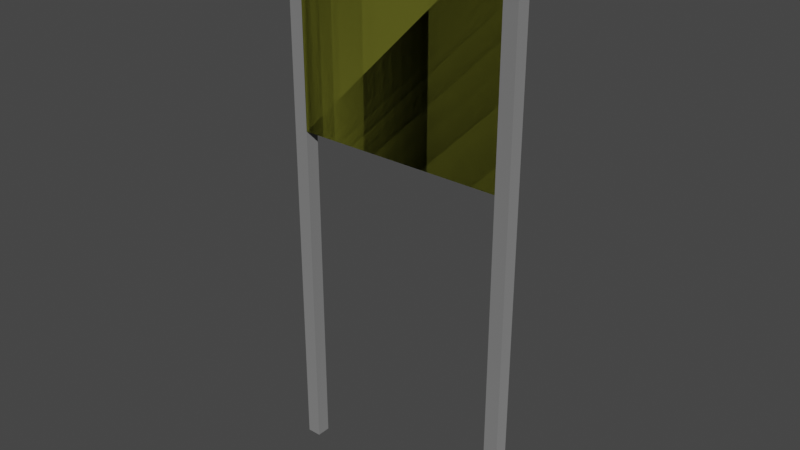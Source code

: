 # Source: flugplatz_sign.blend  (saved by Blender 3.3.6; exported with 4.5.12 LTS)
import bpy
from mathutils import Matrix  # noqa: F401  (used for matrix-valued properties, if any)

bpy.ops.wm.read_factory_settings(use_empty=True)
scene = bpy.context.scene
scene.name = 'Scene'

# ---- collections
col_flugplatzsign_lod00 = bpy.data.collections.new('FlugplatzSign_LOD00'); scene.collection.children.link(col_flugplatzsign_lod00)
col_flugplatzsign_lod01 = bpy.data.collections.new('FlugplatzSign_LOD01'); scene.collection.children.link(col_flugplatzsign_lod01)
col_flugplatzsign_lod02 = bpy.data.collections.new('FlugplatzSign_LOD02'); scene.collection.children.link(col_flugplatzsign_lod02)

# ---- images (referenced by path relative to the original .blend; pixels are not part of the script)
import os
ASSET_DIR = os.environ.get("B2B_ASSET_DIR", "")  # directory of the original .blend (textures are referenced by path, not embedded)
HERE = os.path.dirname(os.path.abspath(__file__))  # packed textures are extracted next to this script under _unpacked/

def load_image(name, relpath, width, height, colorspace="sRGB"):
    """Load a texture the original file referenced (path relative to the .blend, or extracted next to this script)."""
    p = next((c for c in (os.path.join(HERE, relpath), os.path.join(ASSET_DIR, relpath)) if relpath and os.path.exists(c)), "")
    if p:
        img = bpy.data.images.load(p, check_existing=True)
        img.name = name
    else:  # same state as the original file: an image datablock whose file is absent (Cycles renders it pink)
        img = bpy.data.images.new(name, width, height)
        img.source = "FILE"
        img.filepath = "//" + (relpath or name)
    img.colorspace_settings.name = colorspace
    return img
img_lojw_flugplatz_png_001 = load_image('lojw_flugplatz.png.001', 'lojw_flugplatz.png', 1024, 1024, 'sRGB')

# ---- materials (node trees are filled in below, after node groups)
mat_lojw_fluplatz = bpy.data.materials.new('lojw_fluplatz')
mat_lojw_fluplatz.use_backface_culling = True
mat_lojw_fluplatz.use_transparent_shadow = False
mat_lojw_fluplatz.roughness = 0.5
mat_lojw_fluplatz.line_color = (0.0, 0.0, 0.0, 1.0)
mat_material = bpy.data.materials.new('Material')
mat_material.use_backface_culling = True
mat_material.use_transparent_shadow = False
mat_material.roughness = 0.5
mat_material.line_color = (0.0, 0.0, 0.0, 1.0)
mat_lojw_flugplatz_lod1 = bpy.data.materials.new('lojw_flugplatz_lod1')
mat_lojw_flugplatz_lod1.use_backface_culling = True
mat_lojw_flugplatz_lod1.use_transparent_shadow = False

# ---- node groups
ng_gltf_settings = bpy.data.node_groups.new('glTF Settings', 'ShaderNodeTree')
_s = ng_gltf_settings.interface.new_socket(name='Occlusion', in_out='INPUT', socket_type='NodeSocketFloat')
_s.default_value = 1.0
_N = ng_gltf_settings.nodes; _L = ng_gltf_settings.links
n0 = _N.new('NodeGroupInput'); n0.name = 'Group Input'; n0.location = (0, 0)

# ---- material node trees
mat_lojw_fluplatz.use_nodes = True; mat_lojw_fluplatz.node_tree.nodes.clear()
_N = mat_lojw_fluplatz.node_tree.nodes; _L = mat_lojw_fluplatz.node_tree.links
n0 = _N.new('ShaderNodeOutputMaterial'); n0.name = 'Shader Output Material'; n0.location = (1500, 625)
n0.label = 'Shader Output Material'
n0.width = 150
n1 = _N.new('ShaderNodeBsdfPrincipled'); n1.name = 'Principled BSDF'; n1.location = (1250, 600)
n1.label = 'Principled BSDF'
n1.width = 150
n1.distribution = 'GGX'
n1.subsurface_method = 'RANDOM_WALK_SKIN'
n1.inputs[3].default_value = 1.45
n2 = _N.new('ShaderNodeGroup'); n2.name = 'glTF Settings'; n2.location = (1250, -100)
n2.label = 'glTF Settings'
n2.width = 150
n2.node_tree = ng_gltf_settings
n2.inputs[0].default_value = 1.0
n3 = _N.new('NodeFrame'); n3.name = 'Textures Frame'; n3.location = (0, 0)
n3.label = 'Textures Frame'
n3.width = 150
n3.hide = True
n4 = _N.new('ShaderNodeTexImage'); n4.name = 'Base Color Texture'; n4.location = (-1000, 500)
n4.label = 'Base Color Texture'
n4.width = 300
n4.hide = True
n4.image = img_lojw_flugplatz_png_001
n5 = _N.new('ShaderNodeTexImage'); n5.name = 'Detail Color(RGBA)'; n5.location = (-1000, 450)
n5.label = 'Detail Color(RGBA)'
n5.width = 300
n5.hide = True
n6 = _N.new('ShaderNodeTexImage'); n6.name = 'Occlusion(R) Roughness(G) Metallic(B)'; n6.location = (-1000, 400)
n6.label = 'Occlusion(R) Roughness(G) Metallic(B)'
n6.width = 300
n6.hide = True
n7 = _N.new('ShaderNodeTexImage'); n7.name = 'Detail Occlusion(R) Roughness(G) Metallic(B)'; n7.location = (-1000, 350)
n7.label = 'Detail Occlusion(R) Roughness(G) Metallic(B)'
n7.width = 300
n7.hide = True
n8 = _N.new('ShaderNodeTexImage'); n8.name = 'Emissive Texture'; n8.location = (-1000, 300)
n8.label = 'Emissive Texture'
n8.width = 300
n8.hide = True
n9 = _N.new('ShaderNodeTexImage'); n9.name = 'Normal Texture'; n9.location = (-1000, 250)
n9.label = 'Normal Texture'
n9.width = 300
n9.hide = True
n10 = _N.new('ShaderNodeTexImage'); n10.name = 'Detail Normal'; n10.location = (-1000, 200)
n10.label = 'Detail Normal'
n10.width = 300
n10.hide = True
n11 = _N.new('ShaderNodeTexImage'); n11.name = 'Blend Mask'; n11.location = (-1000, 150)
n11.label = 'Blend Mask'
n11.width = 300
n11.hide = True
n12 = _N.new('ShaderNodeVertexColor'); n12.name = 'Vertex Color'; n12.location = (-800, 800)
n12.label = 'Vertex Color'
n12.width = 150
n12.hide = True
n13 = _N.new('NodeFrame'); n13.name = 'Base Color Frame'; n13.location = (0, 0)
n13.label = 'Base Color Frame'
n13.width = 150
n13.hide = True
n14 = _N.new('ShaderNodeMix'); n14.name = 'Blend Color Map'; n14.location = (-200, 450)
n14.label = 'Blend Color Map'
n14.width = 200
n14.hide = True
n14.data_type = 'RGBA'
n14.blend_type = 'ADD'
n15 = _N.new('ShaderNodeRGB'); n15.name = 'Base Color RGB'; n15.location = (-200, 500)
n15.label = 'Base Color RGB'
n15.width = 200
n15.hide = True
n15.outputs[0].default_value = (1.0, 1.0, 1.0, 1.0)
n16 = _N.new('ShaderNodeValue'); n16.name = 'Base Color A'; n16.location = (-200, 350)
n16.label = 'Base Color A'
n16.width = 200
n16.hide = True
n16.outputs[0].default_value = 1.0
n17 = _N.new('ShaderNodeMix'); n17.name = 'Base Color Multiplier RGB'; n17.location = (50, 450)
n17.label = 'Base Color Multiplier RGB'
n17.width = 200
n17.hide = True
n17.data_type = 'RGBA'
n17.blend_type = 'MULTIPLY'
n18 = _N.new('ShaderNodeMath'); n18.name = 'Blend Alpha Map'; n18.location = (50, 400)
n18.label = 'Blend Alpha Map'
n18.width = 200
n18.hide = True
n19 = _N.new('ShaderNodeMath'); n19.name = 'Base Color Multiplier A'; n19.location = (50, 350)
n19.label = 'Base Color Multiplier A'
n19.width = 200
n19.hide = True
n19.operation = 'MULTIPLY'
n20 = _N.new('NodeFrame'); n20.name = 'UVs Frame'; n20.location = (0, 0)
n20.label = 'UVs Frame'
n20.width = 150
n20.hide = True
n21 = _N.new('ShaderNodeUVMap'); n21.name = 'UV Map'; n21.location = (-2000, 500)
n21.label = 'UV Map'
n21.hide = True
n22 = _N.new('ShaderNodeValue'); n22.name = 'Detail UV Scale'; n22.location = (-2000, 400)
n22.label = 'Detail UV Scale'
n22.width = 150
n22.hide = True
n22.outputs[0].default_value = 1.0
n23 = _N.new('ShaderNodeValue'); n23.name = 'Detail UV Offset U'; n23.location = (-2000, 300)
n23.label = 'Detail UV Offset U'
n23.width = 150
n23.hide = True
n23.outputs[0].default_value = 0.0
n24 = _N.new('ShaderNodeValue'); n24.name = 'Detail UV Offset V'; n24.location = (-2000, 250)
n24.label = 'Detail UV Offset V'
n24.width = 150
n24.hide = True
n24.outputs[0].default_value = 0.0
n25 = _N.new('ShaderNodeCombineXYZ'); n25.name = 'Combine UV Scale'; n25.location = (-1750, 400)
n25.label = 'Combine UV Scale'
n25.width = 150
n25.hide = True
n26 = _N.new('ShaderNodeCombineXYZ'); n26.name = 'Combine UV Offset'; n26.location = (-1750, 300)
n26.label = 'Combine UV Offset'
n26.width = 150
n26.hide = True
n27 = _N.new('ShaderNodeVectorMath'); n27.name = 'Multiply UV Scale'; n27.location = (-1500, 400)
n27.label = 'Multiply UV Scale'
n27.width = 150
n27.hide = True
n27.operation = 'MULTIPLY'
n28 = _N.new('ShaderNodeVectorMath'); n28.name = 'Add UV Offset'; n28.location = (-1250, 300)
n28.label = 'Add UV Offset'
n28.width = 150
n28.hide = True
n29 = _N.new('NodeFrame'); n29.name = 'Occlusion Metallic Roughness Frame'; n29.location = (0, 0)
n29.label = 'Occlusion Metallic Roughness Frame'
n29.width = 150
n29.hide = True
n30 = _N.new('ShaderNodeValue'); n30.name = 'Metallic Scale'; n30.location = (-150, 100)
n30.label = 'Metallic Scale'
n30.width = 150
n30.hide = True
n30.outputs[0].default_value = 1.0
n31 = _N.new('ShaderNodeValue'); n31.name = 'Roughness Scale'; n31.location = (-150, 150)
n31.label = 'Roughness Scale'
n31.width = 150
n31.hide = True
n31.outputs[0].default_value = 1.0
n32 = _N.new('ShaderNodeMix'); n32.name = 'Blend Occlusion(R) Roughness(G) Metallic(B) Map'; n32.location = (-150, 200)
n32.label = 'Blend Occlusion(R) Roughness(G) Metallic(B) Map'
n32.width = 300
n32.hide = True
n32.data_type = 'RGBA'
n32.blend_type = 'MULTIPLY'
n33 = _N.new('ShaderNodeSeparateColor'); n33.name = 'SplitOcclMetalRough'; n33.location = (200, 200)
n33.label = 'SplitOcclMetalRough'
n33.width = 200
n33.hide = True
n34 = _N.new('ShaderNodeMath'); n34.name = 'Roughness Multiplier'; n34.location = (500, 150)
n34.label = 'Roughness Multiplier'
n34.width = 200
n34.hide = True
n34.operation = 'MULTIPLY'
n35 = _N.new('ShaderNodeMath'); n35.name = 'Metallic Multiplier'; n35.location = (500, 100)
n35.label = 'Metallic Multiplier'
n35.width = 200
n35.hide = True
n35.operation = 'MULTIPLY'
n36 = _N.new('NodeFrame'); n36.name = 'Emissive Frame'; n36.location = (0, 0)
n36.label = 'Emissive Frame'
n36.width = 150
n36.hide = True
n37 = _N.new('ShaderNodeMix'); n37.name = 'Emissive Multiplier'; n37.location = (200, 0)
n37.label = 'Emissive Multiplier'
n37.width = 150
n37.hide = True
n37.data_type = 'RGBA'
n37.blend_type = 'MULTIPLY'
n38 = _N.new('ShaderNodeRGB'); n38.name = 'Emissive RGB'; n38.location = (0, -50)
n38.label = 'Emissive RGB'
n38.width = 150
n38.hide = True
n38.outputs[0].default_value = (0.0, 0.0, 0.0, 1.0)
n39 = _N.new('ShaderNodeValue'); n39.name = 'Emissive Scale'; n39.location = (0, -100)
n39.label = 'Emissive Scale'
n39.width = 150
n39.hide = True
n39.outputs[0].default_value = 1.0
n40 = _N.new('NodeFrame'); n40.name = 'Normal Frame'; n40.location = (0, 0)
n40.label = 'Normal Frame'
n40.width = 150
n40.hide = True
n41 = _N.new('ShaderNodeValue'); n41.name = 'Normal Scale'; n41.location = (-300, -350)
n41.label = 'Normal Scale'
n41.width = 150
n41.hide = True
n41.outputs[0].default_value = 1.0
n42 = _N.new('ShaderNodeRGBCurve'); n42.name = 'RGB Curves'; n42.location = (-300, -400)
n42.label = 'RGB Curves'
n42.width = 150
n42.hide = True
_c = n42.mapping.curves[1]
while len(_c.points) > 2: _c.points.remove(_c.points[-1])
_c.points[0].location = (0.0, 1.0); _c.points[0].handle_type = 'AUTO'
_c.points[1].location = (1.0, 0.0); _c.points[1].handle_type = 'AUTO'
n42.mapping.update()
n43 = _N.new('ShaderNodeNormalMap'); n43.name = 'Normal Map Sampler'; n43.location = (0, -400)
n43.label = 'Normal Map Sampler'
n43.hide = True
n44 = _N.new('ShaderNodeNormalMap'); n44.name = 'Detail Normal Map Sampler'; n44.location = (0, -450)
n44.label = 'Detail Normal Map Sampler'
n44.hide = True
n45 = _N.new('ShaderNodeValue'); n45.name = 'Detail Normal Scale'; n45.location = (-300, -450)
n45.label = 'Detail Normal Scale'
n45.width = 150
n45.hide = True
n45.outputs[0].default_value = 1.0
n46 = _N.new('ShaderNodeMix'); n46.name = 'Blend Normal Map'; n46.location = (200, -400)
n46.label = 'Blend Normal Map'
n46.width = 150
n46.hide = True
n46.data_type = 'RGBA'
n46.blend_type = 'ADD'
n4.parent = n3
n5.parent = n3
n6.parent = n3
n7.parent = n3
n8.parent = n3
n9.parent = n3
n10.parent = n3
n11.parent = n3
n14.parent = n13
n15.parent = n13
n16.parent = n13
n17.parent = n13
n18.parent = n13
n19.parent = n13
n21.parent = n20
n22.parent = n20
n23.parent = n20
n24.parent = n20
n25.parent = n20
n26.parent = n20
n27.parent = n20
n28.parent = n20
n30.parent = n29
n31.parent = n29
n32.parent = n29
n33.parent = n29
n34.parent = n29
n35.parent = n29
n37.parent = n36
n38.parent = n36
n39.parent = n36
n41.parent = n40
n42.parent = n40
n43.parent = n40
n44.parent = n40
n45.parent = n40
n46.parent = n40
_L.new(n1.outputs[0], n0.inputs[0])
_L.new(n12.outputs[1], n17.inputs[0])
_L.new(n22.outputs[0], n25.inputs[0])
_L.new(n22.outputs[0], n25.inputs[1])
_L.new(n22.outputs[0], n25.inputs[2])
_L.new(n23.outputs[0], n26.inputs[0])
_L.new(n24.outputs[0], n26.inputs[1])
_L.new(n21.outputs[0], n27.inputs[0])
_L.new(n25.outputs[0], n27.inputs[1])
_L.new(n27.outputs[0], n28.inputs[0])
_L.new(n26.outputs[0], n28.inputs[1])
_L.new(n28.outputs[0], n7.inputs[0])
_L.new(n28.outputs[0], n5.inputs[0])
_L.new(n28.outputs[0], n10.inputs[0])
_L.new(n8.outputs[0], n37.inputs[6])
_L.new(n41.outputs[0], n43.inputs[0])
_L.new(n12.outputs[1], n14.inputs[0])
_L.new(n12.outputs[1], n32.inputs[0])
_L.new(n12.outputs[1], n46.inputs[0])
_L.new(n9.outputs[0], n42.inputs[1])
_L.new(n42.outputs[0], n43.inputs[1])
_L.new(n43.outputs[0], n46.inputs[6])
_L.new(n44.outputs[0], n46.inputs[7])
_L.new(n45.outputs[0], n44.inputs[0])
_L.new(n10.outputs[0], n44.inputs[1])
_L.new(n38.outputs[0], n1.inputs[27])
_L.new(n39.outputs[0], n1.inputs[28])
_L.new(n6.outputs[0], n32.inputs[6])
_L.new(n7.outputs[0], n32.inputs[7])
_L.new(n32.outputs[2], n33.inputs[0])
_L.new(n30.outputs[0], n35.inputs[0])
_L.new(n31.outputs[0], n34.inputs[0])
_L.new(n33.outputs[1], n34.inputs[1])
_L.new(n33.outputs[2], n35.inputs[1])
_L.new(n31.outputs[0], n1.inputs[2])
_L.new(n30.outputs[0], n1.inputs[1])
_L.new(n4.outputs[0], n14.inputs[6])
_L.new(n5.outputs[0], n14.inputs[7])
_L.new(n14.outputs[2], n17.inputs[7])
_L.new(n4.outputs[1], n18.inputs[0])
_L.new(n5.outputs[1], n18.inputs[1])
_L.new(n16.outputs[0], n19.inputs[1])
_L.new(n15.outputs[0], n17.inputs[6])
_L.new(n17.outputs[2], n1.inputs[0])
_L.new(n4.outputs[1], n19.inputs[0])
_L.new(n19.outputs[0], n1.inputs[4])
n0.is_active_output = True
mat_material.use_nodes = True; mat_material.node_tree.nodes.clear()
_N = mat_material.node_tree.nodes; _L = mat_material.node_tree.links
n0 = _N.new('ShaderNodeOutputMaterial'); n0.name = 'Shader Output Material'; n0.location = (1500, 625)
n0.label = 'Shader Output Material'
n0.width = 150
n1 = _N.new('ShaderNodeBsdfPrincipled'); n1.name = 'Principled BSDF'; n1.location = (1250, 600)
n1.label = 'Principled BSDF'
n1.width = 150
n1.distribution = 'GGX'
n1.subsurface_method = 'RANDOM_WALK_SKIN'
n1.inputs[3].default_value = 1.45
n2 = _N.new('ShaderNodeGroup'); n2.name = 'glTF Settings'; n2.location = (1250, -100)
n2.label = 'glTF Settings'
n2.width = 150
n2.node_tree = ng_gltf_settings
n2.inputs[0].default_value = 1.0
n3 = _N.new('NodeFrame'); n3.name = 'Textures Frame'; n3.location = (0, 0)
n3.label = 'Textures Frame'
n3.width = 150
n3.hide = True
n4 = _N.new('ShaderNodeTexImage'); n4.name = 'Base Color Texture'; n4.location = (-1000, 500)
n4.label = 'Base Color Texture'
n4.width = 300
n4.hide = True
n5 = _N.new('ShaderNodeTexImage'); n5.name = 'Detail Color(RGBA)'; n5.location = (-1000, 450)
n5.label = 'Detail Color(RGBA)'
n5.width = 300
n5.hide = True
n6 = _N.new('ShaderNodeTexImage'); n6.name = 'Occlusion(R) Roughness(G) Metallic(B)'; n6.location = (-1000, 400)
n6.label = 'Occlusion(R) Roughness(G) Metallic(B)'
n6.width = 300
n6.hide = True
n7 = _N.new('ShaderNodeTexImage'); n7.name = 'Detail Occlusion(R) Roughness(G) Metallic(B)'; n7.location = (-1000, 350)
n7.label = 'Detail Occlusion(R) Roughness(G) Metallic(B)'
n7.width = 300
n7.hide = True
n8 = _N.new('ShaderNodeTexImage'); n8.name = 'Emissive Texture'; n8.location = (-1000, 300)
n8.label = 'Emissive Texture'
n8.width = 300
n8.hide = True
n9 = _N.new('ShaderNodeTexImage'); n9.name = 'Normal Texture'; n9.location = (-1000, 250)
n9.label = 'Normal Texture'
n9.width = 300
n9.hide = True
n10 = _N.new('ShaderNodeTexImage'); n10.name = 'Detail Normal'; n10.location = (-1000, 200)
n10.label = 'Detail Normal'
n10.width = 300
n10.hide = True
n11 = _N.new('ShaderNodeTexImage'); n11.name = 'Blend Mask'; n11.location = (-1000, 150)
n11.label = 'Blend Mask'
n11.width = 300
n11.hide = True
n12 = _N.new('ShaderNodeVertexColor'); n12.name = 'Vertex Color'; n12.location = (-800, 800)
n12.label = 'Vertex Color'
n12.width = 150
n12.hide = True
n13 = _N.new('NodeFrame'); n13.name = 'Base Color Frame'; n13.location = (0, 0)
n13.label = 'Base Color Frame'
n13.width = 150
n13.hide = True
n14 = _N.new('ShaderNodeMix'); n14.name = 'Blend Color Map'; n14.location = (-200, 450)
n14.label = 'Blend Color Map'
n14.width = 200
n14.hide = True
n14.data_type = 'RGBA'
n14.blend_type = 'MULTIPLY'
n15 = _N.new('ShaderNodeRGB'); n15.name = 'Base Color RGB'; n15.location = (-200, 500)
n15.label = 'Base Color RGB'
n15.width = 200
n15.hide = True
n15.outputs[0].default_value = (0.5277, 0.5277, 0.5277, 1.0)
n16 = _N.new('ShaderNodeValue'); n16.name = 'Base Color A'; n16.location = (-200, 350)
n16.label = 'Base Color A'
n16.width = 200
n16.hide = True
n16.outputs[0].default_value = 1.0
n17 = _N.new('ShaderNodeMix'); n17.name = 'Base Color Multiplier RGB'; n17.location = (50, 450)
n17.label = 'Base Color Multiplier RGB'
n17.width = 200
n17.hide = True
n17.data_type = 'RGBA'
n17.blend_type = 'MULTIPLY'
n18 = _N.new('ShaderNodeMath'); n18.name = 'Blend Alpha Map'; n18.location = (50, 400)
n18.label = 'Blend Alpha Map'
n18.width = 200
n18.hide = True
n19 = _N.new('ShaderNodeMath'); n19.name = 'Base Color Multiplier A'; n19.location = (50, 350)
n19.label = 'Base Color Multiplier A'
n19.width = 200
n19.hide = True
n19.operation = 'MULTIPLY'
n20 = _N.new('NodeFrame'); n20.name = 'UVs Frame'; n20.location = (0, 0)
n20.label = 'UVs Frame'
n20.width = 150
n20.hide = True
n21 = _N.new('ShaderNodeUVMap'); n21.name = 'UV Map'; n21.location = (-2000, 500)
n21.label = 'UV Map'
n21.hide = True
n22 = _N.new('ShaderNodeValue'); n22.name = 'Detail UV Scale'; n22.location = (-2000, 400)
n22.label = 'Detail UV Scale'
n22.width = 150
n22.hide = True
n22.outputs[0].default_value = 1.0
n23 = _N.new('ShaderNodeValue'); n23.name = 'Detail UV Offset U'; n23.location = (-2000, 300)
n23.label = 'Detail UV Offset U'
n23.width = 150
n23.hide = True
n23.outputs[0].default_value = 0.0
n24 = _N.new('ShaderNodeValue'); n24.name = 'Detail UV Offset V'; n24.location = (-2000, 250)
n24.label = 'Detail UV Offset V'
n24.width = 150
n24.hide = True
n24.outputs[0].default_value = 0.0
n25 = _N.new('ShaderNodeCombineXYZ'); n25.name = 'Combine UV Scale'; n25.location = (-1750, 400)
n25.label = 'Combine UV Scale'
n25.width = 150
n25.hide = True
n26 = _N.new('ShaderNodeCombineXYZ'); n26.name = 'Combine UV Offset'; n26.location = (-1750, 300)
n26.label = 'Combine UV Offset'
n26.width = 150
n26.hide = True
n27 = _N.new('ShaderNodeVectorMath'); n27.name = 'Multiply UV Scale'; n27.location = (-1500, 400)
n27.label = 'Multiply UV Scale'
n27.width = 150
n27.hide = True
n27.operation = 'MULTIPLY'
n28 = _N.new('ShaderNodeVectorMath'); n28.name = 'Add UV Offset'; n28.location = (-1250, 300)
n28.label = 'Add UV Offset'
n28.width = 150
n28.hide = True
n29 = _N.new('NodeFrame'); n29.name = 'Occlusion Metallic Roughness Frame'; n29.location = (0, 0)
n29.label = 'Occlusion Metallic Roughness Frame'
n29.width = 150
n29.hide = True
n30 = _N.new('ShaderNodeValue'); n30.name = 'Metallic Scale'; n30.location = (-150, 100)
n30.label = 'Metallic Scale'
n30.width = 150
n30.hide = True
n30.outputs[0].default_value = 1.0
n31 = _N.new('ShaderNodeValue'); n31.name = 'Roughness Scale'; n31.location = (-150, 150)
n31.label = 'Roughness Scale'
n31.width = 150
n31.hide = True
n31.outputs[0].default_value = 1.0
n32 = _N.new('ShaderNodeMix'); n32.name = 'Blend Occlusion(R) Roughness(G) Metallic(B) Map'; n32.location = (-150, 200)
n32.label = 'Blend Occlusion(R) Roughness(G) Metallic(B) Map'
n32.width = 300
n32.hide = True
n32.data_type = 'RGBA'
n32.blend_type = 'MULTIPLY'
n33 = _N.new('ShaderNodeSeparateColor'); n33.name = 'SplitOcclMetalRough'; n33.location = (200, 200)
n33.label = 'SplitOcclMetalRough'
n33.width = 200
n33.hide = True
n34 = _N.new('ShaderNodeMath'); n34.name = 'Roughness Multiplier'; n34.location = (500, 150)
n34.label = 'Roughness Multiplier'
n34.width = 200
n34.hide = True
n34.operation = 'MULTIPLY'
n35 = _N.new('ShaderNodeMath'); n35.name = 'Metallic Multiplier'; n35.location = (500, 100)
n35.label = 'Metallic Multiplier'
n35.width = 200
n35.hide = True
n35.operation = 'MULTIPLY'
n36 = _N.new('NodeFrame'); n36.name = 'Emissive Frame'; n36.location = (0, 0)
n36.label = 'Emissive Frame'
n36.width = 150
n36.hide = True
n37 = _N.new('ShaderNodeMix'); n37.name = 'Emissive Multiplier'; n37.location = (200, 0)
n37.label = 'Emissive Multiplier'
n37.width = 150
n37.hide = True
n37.data_type = 'RGBA'
n37.blend_type = 'MULTIPLY'
n38 = _N.new('ShaderNodeRGB'); n38.name = 'Emissive RGB'; n38.location = (0, -50)
n38.label = 'Emissive RGB'
n38.width = 150
n38.hide = True
n38.outputs[0].default_value = (0.0, 0.0, 0.0, 1.0)
n39 = _N.new('ShaderNodeValue'); n39.name = 'Emissive Scale'; n39.location = (0, -100)
n39.label = 'Emissive Scale'
n39.width = 150
n39.hide = True
n39.outputs[0].default_value = 1.0
n40 = _N.new('NodeFrame'); n40.name = 'Normal Frame'; n40.location = (0, 0)
n40.label = 'Normal Frame'
n40.width = 150
n40.hide = True
n41 = _N.new('ShaderNodeValue'); n41.name = 'Normal Scale'; n41.location = (-300, -350)
n41.label = 'Normal Scale'
n41.width = 150
n41.hide = True
n41.outputs[0].default_value = 1.0
n42 = _N.new('ShaderNodeRGBCurve'); n42.name = 'RGB Curves'; n42.location = (-300, -400)
n42.label = 'RGB Curves'
n42.width = 150
n42.hide = True
_c = n42.mapping.curves[1]
while len(_c.points) > 2: _c.points.remove(_c.points[-1])
_c.points[0].location = (0.0, 1.0); _c.points[0].handle_type = 'AUTO'
_c.points[1].location = (1.0, 0.0); _c.points[1].handle_type = 'AUTO'
n42.mapping.update()
n43 = _N.new('ShaderNodeNormalMap'); n43.name = 'Normal Map Sampler'; n43.location = (0, -400)
n43.label = 'Normal Map Sampler'
n43.hide = True
n44 = _N.new('ShaderNodeNormalMap'); n44.name = 'Detail Normal Map Sampler'; n44.location = (0, -450)
n44.label = 'Detail Normal Map Sampler'
n44.hide = True
n45 = _N.new('ShaderNodeValue'); n45.name = 'Detail Normal Scale'; n45.location = (-300, -450)
n45.label = 'Detail Normal Scale'
n45.width = 150
n45.hide = True
n45.outputs[0].default_value = 1.0
n46 = _N.new('ShaderNodeMix'); n46.name = 'Blend Normal Map'; n46.location = (200, -400)
n46.label = 'Blend Normal Map'
n46.width = 150
n46.hide = True
n46.data_type = 'RGBA'
n46.blend_type = 'ADD'
n4.parent = n3
n5.parent = n3
n6.parent = n3
n7.parent = n3
n8.parent = n3
n9.parent = n3
n10.parent = n3
n11.parent = n3
n14.parent = n13
n15.parent = n13
n16.parent = n13
n17.parent = n13
n18.parent = n13
n19.parent = n13
n21.parent = n20
n22.parent = n20
n23.parent = n20
n24.parent = n20
n25.parent = n20
n26.parent = n20
n27.parent = n20
n28.parent = n20
n30.parent = n29
n31.parent = n29
n32.parent = n29
n33.parent = n29
n34.parent = n29
n35.parent = n29
n37.parent = n36
n38.parent = n36
n39.parent = n36
n41.parent = n40
n42.parent = n40
n43.parent = n40
n44.parent = n40
n45.parent = n40
n46.parent = n40
_L.new(n1.outputs[0], n0.inputs[0])
_L.new(n12.outputs[1], n17.inputs[0])
_L.new(n16.outputs[0], n19.inputs[0])
_L.new(n22.outputs[0], n25.inputs[0])
_L.new(n22.outputs[0], n25.inputs[1])
_L.new(n22.outputs[0], n25.inputs[2])
_L.new(n23.outputs[0], n26.inputs[0])
_L.new(n24.outputs[0], n26.inputs[1])
_L.new(n21.outputs[0], n27.inputs[0])
_L.new(n25.outputs[0], n27.inputs[1])
_L.new(n27.outputs[0], n28.inputs[0])
_L.new(n26.outputs[0], n28.inputs[1])
_L.new(n28.outputs[0], n7.inputs[0])
_L.new(n28.outputs[0], n5.inputs[0])
_L.new(n28.outputs[0], n10.inputs[0])
_L.new(n8.outputs[0], n37.inputs[6])
_L.new(n41.outputs[0], n43.inputs[0])
_L.new(n12.outputs[1], n14.inputs[0])
_L.new(n12.outputs[1], n32.inputs[0])
_L.new(n12.outputs[1], n46.inputs[0])
_L.new(n9.outputs[0], n42.inputs[1])
_L.new(n42.outputs[0], n43.inputs[1])
_L.new(n43.outputs[0], n46.inputs[6])
_L.new(n44.outputs[0], n46.inputs[7])
_L.new(n45.outputs[0], n44.inputs[0])
_L.new(n10.outputs[0], n44.inputs[1])
_L.new(n38.outputs[0], n1.inputs[27])
_L.new(n39.outputs[0], n1.inputs[28])
_L.new(n4.outputs[0], n14.inputs[6])
_L.new(n5.outputs[0], n14.inputs[7])
_L.new(n14.outputs[2], n17.inputs[7])
_L.new(n4.outputs[1], n18.inputs[0])
_L.new(n5.outputs[1], n18.inputs[1])
_L.new(n16.outputs[0], n19.inputs[1])
_L.new(n15.outputs[0], n17.inputs[6])
_L.new(n15.outputs[0], n1.inputs[0])
_L.new(n16.outputs[0], n1.inputs[4])
_L.new(n6.outputs[0], n32.inputs[6])
_L.new(n7.outputs[0], n32.inputs[7])
_L.new(n32.outputs[2], n33.inputs[0])
_L.new(n30.outputs[0], n35.inputs[0])
_L.new(n31.outputs[0], n34.inputs[0])
_L.new(n33.outputs[1], n34.inputs[1])
_L.new(n33.outputs[2], n35.inputs[1])
_L.new(n31.outputs[0], n1.inputs[2])
_L.new(n30.outputs[0], n1.inputs[1])
n0.is_active_output = True
mat_lojw_flugplatz_lod1.use_nodes = True; mat_lojw_flugplatz_lod1.node_tree.nodes.clear()
_N = mat_lojw_flugplatz_lod1.node_tree.nodes; _L = mat_lojw_flugplatz_lod1.node_tree.links
n0 = _N.new('ShaderNodeOutputMaterial'); n0.name = 'Shader Output Material'; n0.location = (1500, 625)
n0.label = 'Shader Output Material'
n0.width = 150
n1 = _N.new('ShaderNodeBsdfPrincipled'); n1.name = 'Principled BSDF'; n1.location = (1250, 600)
n1.label = 'Principled BSDF'
n1.width = 150
n1.distribution = 'GGX'
n1.subsurface_method = 'RANDOM_WALK_SKIN'
n1.inputs[3].default_value = 1.45
n2 = _N.new('ShaderNodeGroup'); n2.name = 'glTF Settings'; n2.location = (1250, -100)
n2.label = 'glTF Settings'
n2.width = 150
n2.node_tree = ng_gltf_settings
n2.inputs[0].default_value = 1.0
n3 = _N.new('NodeFrame'); n3.name = 'Textures Frame'; n3.location = (0, 0)
n3.label = 'Textures Frame'
n3.width = 150
n3.hide = True
n4 = _N.new('ShaderNodeTexImage'); n4.name = 'Base Color Texture'; n4.location = (-1000, 500)
n4.label = 'Base Color Texture'
n4.width = 300
n4.hide = True
n5 = _N.new('ShaderNodeTexImage'); n5.name = 'Detail Color(RGBA)'; n5.location = (-1000, 450)
n5.label = 'Detail Color(RGBA)'
n5.width = 300
n5.hide = True
n6 = _N.new('ShaderNodeTexImage'); n6.name = 'Occlusion(R) Roughness(G) Metallic(B)'; n6.location = (-1000, 400)
n6.label = 'Occlusion(R) Roughness(G) Metallic(B)'
n6.width = 300
n6.hide = True
n7 = _N.new('ShaderNodeTexImage'); n7.name = 'Detail Occlusion(R) Roughness(G) Metallic(B)'; n7.location = (-1000, 350)
n7.label = 'Detail Occlusion(R) Roughness(G) Metallic(B)'
n7.width = 300
n7.hide = True
n8 = _N.new('ShaderNodeTexImage'); n8.name = 'Emissive Texture'; n8.location = (-1000, 300)
n8.label = 'Emissive Texture'
n8.width = 300
n8.hide = True
n9 = _N.new('ShaderNodeTexImage'); n9.name = 'Normal Texture'; n9.location = (-1000, 250)
n9.label = 'Normal Texture'
n9.width = 300
n9.hide = True
n10 = _N.new('ShaderNodeTexImage'); n10.name = 'Detail Normal'; n10.location = (-1000, 200)
n10.label = 'Detail Normal'
n10.width = 300
n10.hide = True
n11 = _N.new('ShaderNodeTexImage'); n11.name = 'Blend Mask'; n11.location = (-1000, 150)
n11.label = 'Blend Mask'
n11.width = 300
n11.hide = True
n12 = _N.new('ShaderNodeVertexColor'); n12.name = 'Vertex Color'; n12.location = (-800, 800)
n12.label = 'Vertex Color'
n12.width = 150
n12.hide = True
n13 = _N.new('NodeFrame'); n13.name = 'Base Color Frame'; n13.location = (0, 0)
n13.label = 'Base Color Frame'
n13.width = 150
n13.hide = True
n14 = _N.new('ShaderNodeMix'); n14.name = 'Blend Color Map'; n14.location = (-200, 450)
n14.label = 'Blend Color Map'
n14.width = 200
n14.hide = True
n14.data_type = 'RGBA'
n14.blend_type = 'MULTIPLY'
n15 = _N.new('ShaderNodeRGB'); n15.name = 'Base Color RGB'; n15.location = (-200, 500)
n15.label = 'Base Color RGB'
n15.width = 200
n15.hide = True
n15.outputs[0].default_value = (0.3255, 0.3343, 0.04695, 1.0)
n16 = _N.new('ShaderNodeValue'); n16.name = 'Base Color A'; n16.location = (-200, 350)
n16.label = 'Base Color A'
n16.width = 200
n16.hide = True
n16.outputs[0].default_value = 1.0
n17 = _N.new('ShaderNodeMix'); n17.name = 'Base Color Multiplier RGB'; n17.location = (50, 450)
n17.label = 'Base Color Multiplier RGB'
n17.width = 200
n17.hide = True
n17.data_type = 'RGBA'
n17.blend_type = 'MULTIPLY'
n18 = _N.new('ShaderNodeMath'); n18.name = 'Blend Alpha Map'; n18.location = (50, 400)
n18.label = 'Blend Alpha Map'
n18.width = 200
n18.hide = True
n19 = _N.new('ShaderNodeMath'); n19.name = 'Base Color Multiplier A'; n19.location = (50, 350)
n19.label = 'Base Color Multiplier A'
n19.width = 200
n19.hide = True
n19.operation = 'MULTIPLY'
n20 = _N.new('NodeFrame'); n20.name = 'UVs Frame'; n20.location = (0, 0)
n20.label = 'UVs Frame'
n20.width = 150
n20.hide = True
n21 = _N.new('ShaderNodeUVMap'); n21.name = 'UV Map'; n21.location = (-2000, 500)
n21.label = 'UV Map'
n21.hide = True
n22 = _N.new('ShaderNodeValue'); n22.name = 'Detail UV Scale'; n22.location = (-2000, 400)
n22.label = 'Detail UV Scale'
n22.width = 150
n22.hide = True
n22.outputs[0].default_value = 1.0
n23 = _N.new('ShaderNodeValue'); n23.name = 'Detail UV Offset U'; n23.location = (-2000, 300)
n23.label = 'Detail UV Offset U'
n23.width = 150
n23.hide = True
n23.outputs[0].default_value = 0.0
n24 = _N.new('ShaderNodeValue'); n24.name = 'Detail UV Offset V'; n24.location = (-2000, 250)
n24.label = 'Detail UV Offset V'
n24.width = 150
n24.hide = True
n24.outputs[0].default_value = 0.0
n25 = _N.new('ShaderNodeCombineXYZ'); n25.name = 'Combine UV Scale'; n25.location = (-1750, 400)
n25.label = 'Combine UV Scale'
n25.width = 150
n25.hide = True
n26 = _N.new('ShaderNodeCombineXYZ'); n26.name = 'Combine UV Offset'; n26.location = (-1750, 300)
n26.label = 'Combine UV Offset'
n26.width = 150
n26.hide = True
n27 = _N.new('ShaderNodeVectorMath'); n27.name = 'Multiply UV Scale'; n27.location = (-1500, 400)
n27.label = 'Multiply UV Scale'
n27.width = 150
n27.hide = True
n27.operation = 'MULTIPLY'
n28 = _N.new('ShaderNodeVectorMath'); n28.name = 'Add UV Offset'; n28.location = (-1250, 300)
n28.label = 'Add UV Offset'
n28.width = 150
n28.hide = True
n29 = _N.new('NodeFrame'); n29.name = 'Occlusion Metallic Roughness Frame'; n29.location = (0, 0)
n29.label = 'Occlusion Metallic Roughness Frame'
n29.width = 150
n29.hide = True
n30 = _N.new('ShaderNodeValue'); n30.name = 'Metallic Scale'; n30.location = (-150, 100)
n30.label = 'Metallic Scale'
n30.width = 150
n30.hide = True
n30.outputs[0].default_value = 1.0
n31 = _N.new('ShaderNodeValue'); n31.name = 'Roughness Scale'; n31.location = (-150, 150)
n31.label = 'Roughness Scale'
n31.width = 150
n31.hide = True
n31.outputs[0].default_value = 1.0
n32 = _N.new('ShaderNodeMix'); n32.name = 'Blend Occlusion(R) Roughness(G) Metallic(B) Map'; n32.location = (-150, 200)
n32.label = 'Blend Occlusion(R) Roughness(G) Metallic(B) Map'
n32.width = 300
n32.hide = True
n32.data_type = 'RGBA'
n32.blend_type = 'MULTIPLY'
n33 = _N.new('ShaderNodeSeparateColor'); n33.name = 'SplitOcclMetalRough'; n33.location = (200, 200)
n33.label = 'SplitOcclMetalRough'
n33.width = 200
n33.hide = True
n34 = _N.new('ShaderNodeMath'); n34.name = 'Roughness Multiplier'; n34.location = (500, 150)
n34.label = 'Roughness Multiplier'
n34.width = 200
n34.hide = True
n34.operation = 'MULTIPLY'
n35 = _N.new('ShaderNodeMath'); n35.name = 'Metallic Multiplier'; n35.location = (500, 100)
n35.label = 'Metallic Multiplier'
n35.width = 200
n35.hide = True
n35.operation = 'MULTIPLY'
n36 = _N.new('NodeFrame'); n36.name = 'Emissive Frame'; n36.location = (0, 0)
n36.label = 'Emissive Frame'
n36.width = 150
n36.hide = True
n37 = _N.new('ShaderNodeMix'); n37.name = 'Emissive Multiplier'; n37.location = (200, 0)
n37.label = 'Emissive Multiplier'
n37.width = 150
n37.hide = True
n37.data_type = 'RGBA'
n37.blend_type = 'MULTIPLY'
n38 = _N.new('ShaderNodeRGB'); n38.name = 'Emissive RGB'; n38.location = (0, -50)
n38.label = 'Emissive RGB'
n38.width = 150
n38.hide = True
n38.outputs[0].default_value = (0.0, 0.0, 0.0, 1.0)
n39 = _N.new('ShaderNodeValue'); n39.name = 'Emissive Scale'; n39.location = (0, -100)
n39.label = 'Emissive Scale'
n39.width = 150
n39.hide = True
n39.outputs[0].default_value = 1.0
n40 = _N.new('NodeFrame'); n40.name = 'Normal Frame'; n40.location = (0, 0)
n40.label = 'Normal Frame'
n40.width = 150
n40.hide = True
n41 = _N.new('ShaderNodeValue'); n41.name = 'Normal Scale'; n41.location = (-300, -350)
n41.label = 'Normal Scale'
n41.width = 150
n41.hide = True
n41.outputs[0].default_value = 1.0
n42 = _N.new('ShaderNodeRGBCurve'); n42.name = 'RGB Curves'; n42.location = (-300, -400)
n42.label = 'RGB Curves'
n42.width = 150
n42.hide = True
_c = n42.mapping.curves[1]
while len(_c.points) > 2: _c.points.remove(_c.points[-1])
_c.points[0].location = (0.0, 1.0); _c.points[0].handle_type = 'AUTO'
_c.points[1].location = (1.0, 0.0); _c.points[1].handle_type = 'AUTO'
n42.mapping.update()
n43 = _N.new('ShaderNodeNormalMap'); n43.name = 'Normal Map Sampler'; n43.location = (0, -400)
n43.label = 'Normal Map Sampler'
n43.hide = True
n44 = _N.new('ShaderNodeNormalMap'); n44.name = 'Detail Normal Map Sampler'; n44.location = (0, -450)
n44.label = 'Detail Normal Map Sampler'
n44.hide = True
n45 = _N.new('ShaderNodeValue'); n45.name = 'Detail Normal Scale'; n45.location = (-300, -450)
n45.label = 'Detail Normal Scale'
n45.width = 150
n45.hide = True
n45.outputs[0].default_value = 1.0
n46 = _N.new('ShaderNodeMix'); n46.name = 'Blend Normal Map'; n46.location = (200, -400)
n46.label = 'Blend Normal Map'
n46.width = 150
n46.hide = True
n46.data_type = 'RGBA'
n46.blend_type = 'ADD'
n4.parent = n3
n5.parent = n3
n6.parent = n3
n7.parent = n3
n8.parent = n3
n9.parent = n3
n10.parent = n3
n11.parent = n3
n14.parent = n13
n15.parent = n13
n16.parent = n13
n17.parent = n13
n18.parent = n13
n19.parent = n13
n21.parent = n20
n22.parent = n20
n23.parent = n20
n24.parent = n20
n25.parent = n20
n26.parent = n20
n27.parent = n20
n28.parent = n20
n30.parent = n29
n31.parent = n29
n32.parent = n29
n33.parent = n29
n34.parent = n29
n35.parent = n29
n37.parent = n36
n38.parent = n36
n39.parent = n36
n41.parent = n40
n42.parent = n40
n43.parent = n40
n44.parent = n40
n45.parent = n40
n46.parent = n40
_L.new(n1.outputs[0], n0.inputs[0])
_L.new(n12.outputs[1], n17.inputs[0])
_L.new(n16.outputs[0], n19.inputs[0])
_L.new(n22.outputs[0], n25.inputs[0])
_L.new(n22.outputs[0], n25.inputs[1])
_L.new(n22.outputs[0], n25.inputs[2])
_L.new(n23.outputs[0], n26.inputs[0])
_L.new(n24.outputs[0], n26.inputs[1])
_L.new(n21.outputs[0], n27.inputs[0])
_L.new(n25.outputs[0], n27.inputs[1])
_L.new(n27.outputs[0], n28.inputs[0])
_L.new(n26.outputs[0], n28.inputs[1])
_L.new(n28.outputs[0], n7.inputs[0])
_L.new(n28.outputs[0], n5.inputs[0])
_L.new(n28.outputs[0], n10.inputs[0])
_L.new(n8.outputs[0], n37.inputs[6])
_L.new(n41.outputs[0], n43.inputs[0])
_L.new(n12.outputs[1], n14.inputs[0])
_L.new(n12.outputs[1], n32.inputs[0])
_L.new(n12.outputs[1], n46.inputs[0])
_L.new(n9.outputs[0], n42.inputs[1])
_L.new(n42.outputs[0], n43.inputs[1])
_L.new(n43.outputs[0], n46.inputs[6])
_L.new(n44.outputs[0], n46.inputs[7])
_L.new(n45.outputs[0], n44.inputs[0])
_L.new(n10.outputs[0], n44.inputs[1])
_L.new(n38.outputs[0], n1.inputs[27])
_L.new(n39.outputs[0], n1.inputs[28])
_L.new(n6.outputs[0], n32.inputs[6])
_L.new(n7.outputs[0], n32.inputs[7])
_L.new(n32.outputs[2], n33.inputs[0])
_L.new(n30.outputs[0], n35.inputs[0])
_L.new(n31.outputs[0], n34.inputs[0])
_L.new(n33.outputs[1], n34.inputs[1])
_L.new(n33.outputs[2], n35.inputs[1])
_L.new(n31.outputs[0], n1.inputs[2])
_L.new(n30.outputs[0], n1.inputs[1])
_L.new(n4.outputs[0], n14.inputs[6])
_L.new(n5.outputs[0], n14.inputs[7])
_L.new(n14.outputs[2], n17.inputs[7])
_L.new(n4.outputs[1], n18.inputs[0])
_L.new(n5.outputs[1], n18.inputs[1])
_L.new(n16.outputs[0], n19.inputs[1])
_L.new(n15.outputs[0], n17.inputs[6])
_L.new(n15.outputs[0], n1.inputs[0])
_L.new(n16.outputs[0], n1.inputs[4])
n0.is_active_output = True

# ---- world
world_world = bpy.data.worlds.new('World'); scene.world = world_world
world_world.use_nodes = True; world_world.node_tree.nodes.clear()
_N = world_world.node_tree.nodes; _L = world_world.node_tree.links
n0 = _N.new('ShaderNodeOutputWorld'); n0.name = 'World Output'; n0.location = (300, 300)
n1 = _N.new('ShaderNodeBackground'); n1.name = 'Background'; n1.location = (10, 300)
n1.inputs[0].default_value = (0.05088, 0.05088, 0.05088, 1.0)
_L.new(n1.outputs[0], n0.inputs[0])
n0.is_active_output = True
world_world.color = (0.05088, 0.05088, 0.05088)
world_world.use_sun_shadow = False
world_world.sun_shadow_jitter_overblur = 0.0

# ---- meshes
me_cube_001 = bpy.data.meshes.new('Cube.001')
me_cube_001.from_pydata([(0.0, 0.0, 2.0), (0.0, 0.0, 7.152e-08), (0.0, -2.0, 2.0), (0.0, -2.0, 7.152e-08), (-0.05, 0.0, 2.0), (-0.05, 0.0, 7.152e-08), (-0.05, -2.0, 2.0), (-0.05, -2.0, 7.152e-08)], [], [(0, 4, 6, 2), (3, 2, 6, 7), (7, 6, 4, 5), (5, 1, 3, 7), (1, 0, 2, 3), (5, 4, 0, 1)])
_uv = me_cube_001.uv_layers.new(name='UVMap')
_uv.uv.foreach_set('vector', [0.986, 0.03125, 1.958, 0.03125, 1.958, 0.9787, 0.986, 0.9787, 0.01405, 0.9787, 0.986, 0.9787, 0.986, 1.926, 0.01405, 1.926, 0.9859, 0.9813, 0.01395, 0.9811, 0.01414, 0.03365, 0.986, 0.03384, -0.9579, 0.03125, 0.01405, 0.03125, 0.01405, 0.9787, -0.9579, 0.9787, 0.01405, 0.03125, 0.986, 0.03125, 0.986, 0.9787, 0.01405, 0.9787, 0.01405, -0.9162, 0.986, -0.9162, 0.986, 0.03125, 0.01405, 0.03125])
me_cube_001.materials.append(mat_lojw_fluplatz)
me_cube_001.use_mirror_vertex_groups = False
me_cube_001.update()
me_cube = bpy.data.meshes.new('Cube')
me_cube.from_pydata([(0.0, 0.05, 2.0), (0.0, 0.05, 0.0), (0.0, 0.0, 2.0), (0.0, 0.0, 0.0), (-0.05, 0.05, 2.0), (-0.05, 0.05, 0.0), (-0.05, 0.0, 2.0), (-0.05, 0.0, 0.0)], [], [(0, 4, 6, 2), (3, 2, 6, 7), (7, 6, 4, 5), (5, 1, 3, 7), (1, 0, 2, 3), (5, 4, 0, 1)])
_uv = me_cube.uv_layers.new(name='UVMap')
_uv.uv.foreach_set('vector', [0.625, 0.5, 0.875, 0.5, 0.875, 0.75, 0.625, 0.75, 0.375, 0.75, 0.625, 0.75, 0.625, 1.0, 0.375, 1.0, 0.375, 0.0, 0.625, 0.0, 0.625, 0.25, 0.375, 0.25, 0.125, 0.5, 0.375, 0.5, 0.375, 0.75, 0.125, 0.75, 0.375, 0.5, 0.625, 0.5, 0.625, 0.75, 0.375, 0.75, 0.375, 0.25, 0.625, 0.25, 0.625, 0.5, 0.375, 0.5])
me_cube.materials.append(mat_material)
me_cube.use_mirror_vertex_groups = False
me_cube.update()
me_cube_002 = bpy.data.meshes.new('Cube.002')
me_cube_002.from_pydata([(0.0, 0.05, 2.0), (0.0, 0.05, 0.0), (0.0, 0.0, 2.0), (0.0, 0.0, 0.0), (-0.05, 0.05, 2.0), (-0.05, 0.05, 0.0), (-0.05, 0.0, 2.0), (-0.05, 0.0, 0.0)], [], [(0, 4, 6, 2), (3, 2, 6, 7), (7, 6, 4, 5), (5, 1, 3, 7), (1, 0, 2, 3), (5, 4, 0, 1)])
_uv = me_cube_002.uv_layers.new(name='UVMap')
_uv.uv.foreach_set('vector', [0.625, 0.5, 0.875, 0.5, 0.875, 0.75, 0.625, 0.75, 0.375, 0.75, 0.625, 0.75, 0.625, 1.0, 0.375, 1.0, 0.375, 0.0, 0.625, 0.0, 0.625, 0.25, 0.375, 0.25, 0.125, 0.5, 0.375, 0.5, 0.375, 0.75, 0.125, 0.75, 0.375, 0.5, 0.625, 0.5, 0.625, 0.75, 0.375, 0.75, 0.375, 0.25, 0.625, 0.25, 0.625, 0.5, 0.375, 0.5])
me_cube_002.materials.append(mat_material)
me_cube_002.use_mirror_vertex_groups = False
me_cube_002.update()
me_cube_003 = bpy.data.meshes.new('Cube.003')
me_cube_003.from_pydata([(0.0, 0.0, 2.0), (0.0, 0.0, 7.152e-08), (0.0, -2.0, 2.0), (0.0, -2.0, 7.152e-08), (-0.05, 0.0, 2.0), (-0.05, 0.0, 7.152e-08), (-0.05, -2.0, 2.0), (-0.05, -2.0, 7.152e-08)], [], [(0, 4, 6, 2), (3, 2, 6, 7), (7, 6, 4, 5), (5, 1, 3, 7), (1, 0, 2, 3), (5, 4, 0, 1)])
_uv = me_cube_003.uv_layers.new(name='UVMap')
_uv.uv.foreach_set('vector', [0.986, 0.03125, 1.958, 0.03125, 1.958, 0.9787, 0.986, 0.9787, 0.01405, 0.9787, 0.986, 0.9787, 0.986, 1.926, 0.01405, 1.926, 0.9859, 0.9813, 0.01395, 0.9811, 0.01414, 0.03365, 0.986, 0.03384, -0.9579, 0.03125, 0.01405, 0.03125, 0.01405, 0.9787, -0.9579, 0.9787, 0.01405, 0.03125, 0.986, 0.03125, 0.986, 0.9787, 0.01405, 0.9787, 0.01405, -0.9162, 0.986, -0.9162, 0.986, 0.03125, 0.01405, 0.03125])
me_cube_003.materials.append(mat_lojw_fluplatz)
me_cube_003.use_mirror_vertex_groups = False
me_cube_003.update()
me_cube_006 = bpy.data.meshes.new('Cube.006')
me_cube_006.from_pydata([(0.0, 0.0, 2.0), (0.0, 0.0, 7.152e-08), (0.0, -2.0, 2.0), (0.0, -2.0, 7.152e-08), (-0.05, 0.0, 2.0), (-0.05, 0.0, 7.152e-08), (-0.05, -2.0, 2.0), (-0.05, -2.0, 7.152e-08)], [], [(0, 4, 6, 2), (3, 2, 6, 7), (7, 6, 4, 5), (5, 1, 3, 7), (1, 0, 2, 3), (5, 4, 0, 1)])
_uv = me_cube_006.uv_layers.new(name='UVMap')
_uv.uv.foreach_set('vector', [0.986, 0.03125, 1.958, 0.03125, 1.958, 0.9787, 0.986, 0.9787, 0.01405, 0.9787, 0.986, 0.9787, 0.986, 1.926, 0.01405, 1.926, 0.9859, 0.9813, 0.01395, 0.9811, 0.01414, 0.03365, 0.986, 0.03384, -0.9579, 0.03125, 0.01405, 0.03125, 0.01405, 0.9787, -0.9579, 0.9787, 0.01405, 0.03125, 0.986, 0.03125, 0.986, 0.9787, 0.01405, 0.9787, 0.01405, -0.9162, 0.986, -0.9162, 0.986, 0.03125, 0.01405, 0.03125])
me_cube_006.materials.append(mat_lojw_flugplatz_lod1)
me_cube_006.use_mirror_vertex_groups = False
me_cube_006.update()

# ---- objects
ob_cube_001 = bpy.data.objects.new('Cube.001', me_cube_001)
ob_cube = bpy.data.objects.new('Cube', me_cube)
ob_cube_002 = bpy.data.objects.new('Cube.002', me_cube_002)
ob_cube_003 = bpy.data.objects.new('Cube.003', me_cube_003)
ob_cube_006 = bpy.data.objects.new('Cube.006', me_cube_006)

# ---- transforms, parenting, visibility, modifiers, constraints
ob_cube_001.location = (-6.333e-08, -5.96e-08, 1.229)
ob_cube_001.rotation_euler = (-1.571, -0.0, -1.571)
ob_cube_001.scale = (1.0, 0.375, 0.375)
ob_cube_001.lock_rotations_4d = False
ob_cube_001.empty_display_type = 'ARROWS'
ob_cube_001.lineart.crease_threshold = 0.0
ob_cube.location = (0.0, 0.0, 0.0)
ob_cube.lock_rotations_4d = False
ob_cube.empty_display_type = 'ARROWS'
ob_cube.lineart.crease_threshold = 0.0
ob_cube_002.location = (0.8, 0.0, 0.0)
ob_cube_002.lock_rotations_4d = False
ob_cube_002.empty_display_type = 'ARROWS'
ob_cube_002.lineart.crease_threshold = 0.0
ob_cube_003.location = (-6.333e-08, -5.96e-08, 1.229)
ob_cube_003.rotation_euler = (-1.571, -0.0, -1.571)
ob_cube_003.scale = (1.0, 0.375, 0.375)
ob_cube_003.lock_rotations_4d = False
ob_cube_003.empty_display_type = 'ARROWS'
ob_cube_003.lineart.crease_threshold = 0.0
ob_cube_006.location = (-6.333e-08, -5.96e-08, 1.229)
ob_cube_006.rotation_euler = (-1.571, -0.0, -1.571)
ob_cube_006.scale = (1.0, 0.375, 0.375)
ob_cube_006.lock_rotations_4d = False
ob_cube_006.empty_display_type = 'ARROWS'
ob_cube_006.lineart.crease_threshold = 0.0

# ---- collection membership
col_flugplatzsign_lod00.objects.link(ob_cube_001)
col_flugplatzsign_lod00.objects.link(ob_cube)
col_flugplatzsign_lod00.objects.link(ob_cube_002)
col_flugplatzsign_lod01.objects.link(ob_cube_003)
col_flugplatzsign_lod02.objects.link(ob_cube_006)

# ---- scene / render settings (as saved in the file)
scene.frame_start = 1; scene.frame_end = 250; scene.frame_set(1)
scene.render.engine = 'BLENDER_EEVEE_NEXT'
scene.cycles.sampling_pattern = 'TABULATED_SOBOL'
scene.cycles.use_light_tree = False
scene.view_settings.view_transform = 'Filmic'
bpy.context.view_layer.update()

# ---- added for rendering (the .blend has no active camera and no usable light): camera, sun
cam_auto = bpy.data.cameras.new('AutoCamera')
cam_auto.lens = 50.0
cam_auto.sensor_width = 36.0
cam_auto.clip_end = 1000.0
ob_auto_camera = bpy.data.objects.new('AutoCamera', cam_auto)
scene.collection.objects.link(ob_auto_camera)
ob_auto_camera.location = (2.38617, -2.3884, 2.60893)
ob_auto_camera.rotation_euler = (1.09748, -7.21219e-08, 0.694738)
scene.camera = ob_auto_camera
light_auto_sun = bpy.data.lights.new('AutoSun', 'SUN')
light_auto_sun.energy = 3.0
light_auto_sun.angle = 0.0523599
ob_auto_sun = bpy.data.objects.new('AutoSun', light_auto_sun)
scene.collection.objects.link(ob_auto_sun)
ob_auto_sun.rotation_euler = (0.872665, 0.174533, 0.523599)
bpy.context.view_layer.update()
